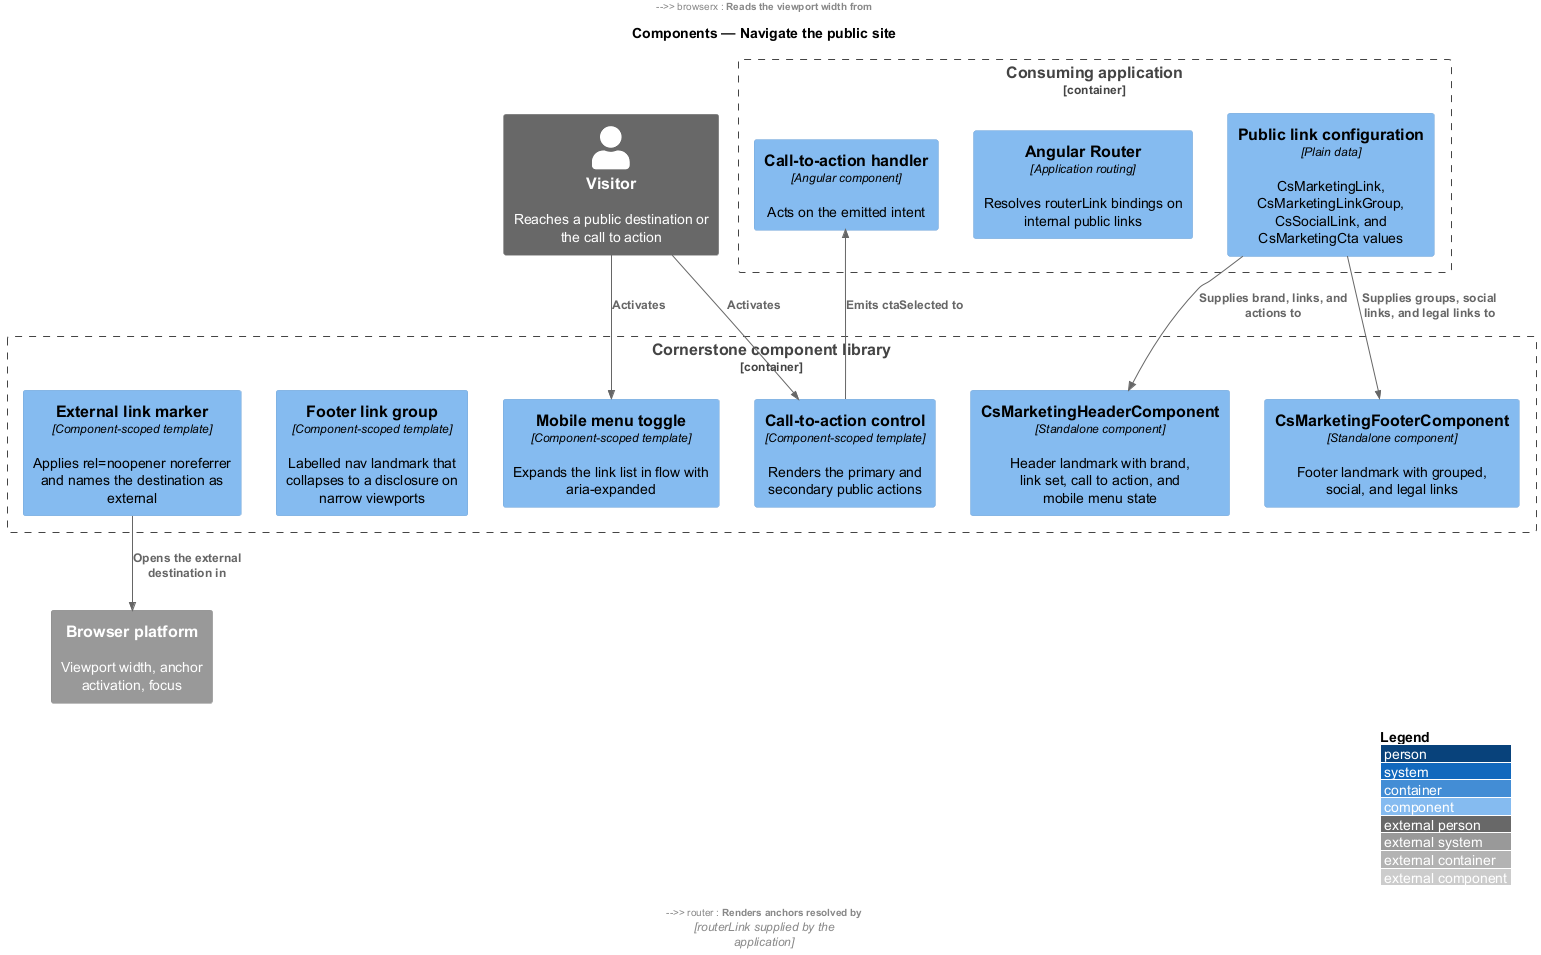

The diagram above was rendered by PlantUML. Its source (embedded in the PNG):
@startuml
!include <C4/C4_Component>
LAYOUT_WITH_LEGEND()
title Components — Navigate the public site

Person_Ext(visitor, "Visitor", "Reaches a public destination or the call to action")

Container_Boundary(lib, "Cornerstone component library") {
  Component(header, "CsMarketingHeaderComponent", "Standalone component", "Header landmark with brand, link set, call to action, and mobile menu state")
  Component(toggle, "Mobile menu toggle", "Component-scoped template", "Expands the link list in flow with aria-expanded")
  Component(cta, "Call-to-action control", "Component-scoped template", "Renders the primary and secondary public actions")
  Component(footer, "CsMarketingFooterComponent", "Standalone component", "Footer landmark with grouped, social, and legal links")
  Component(group, "Footer link group", "Component-scoped template", "Labelled nav landmark that collapses to a disclosure on narrow viewports")
  Component(ext, "External link marker", "Component-scoped template", "Applies rel=noopener noreferrer and names the destination as external")
}

Container_Boundary(appb, "Consuming application") {
  Component(config, "Public link configuration", "Plain data", "CsMarketingLink, CsMarketingLinkGroup, CsSocialLink, and CsMarketingCta values")
  Component(router, "Angular Router", "Application routing", "Resolves routerLink bindings on internal public links")
  Component(handler, "Call-to-action handler", "Angular component", "Acts on the emitted intent")
}

System_Ext(browserx, "Browser platform", "Viewport width, anchor activation, focus")

Rel(config, header, "Supplies brand, links, and actions to")
Rel(config, footer, "Supplies groups, social links, and legal links to")
Rel(header, toggle, "Shows on narrow viewports")
Rel(header, cta, "Renders the primary and secondary actions as")
Rel(footer, group, "Renders each link group as")
Rel(header, ext, "Marks external links with")
Rel(footer, ext, "Marks external and social links with")
Rel(visitor, toggle, "Activates")
Rel(visitor, cta, "Activates")
Rel(cta, handler, "Emits ctaSelected to")
Rel(header, router, "Renders anchors resolved by", "routerLink supplied by the application")
Rel(footer, router, "Renders anchors resolved by", "routerLink supplied by the application")
Rel(ext, browserx, "Opens the external destination in")
Rel(header, browserx, "Reads the viewport width from")
@enduml